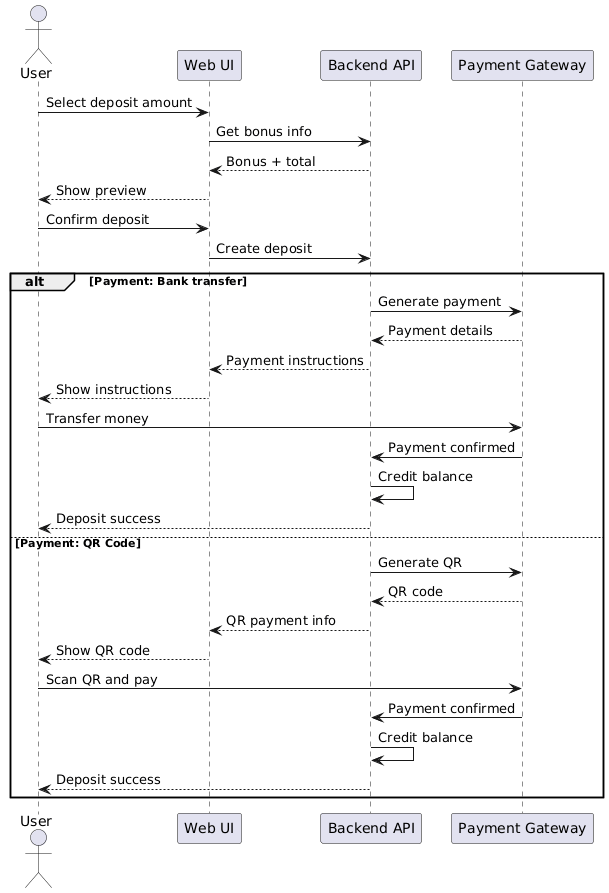

The diagram above was rendered by PlantUML. Its source (embedded in the PNG):
@startuml Deposit to Account Use Case - Sequence Diagram

actor User
participant "Web UI" as UI
participant "Backend API" as API
participant "Payment Gateway" as Payment

User -> UI: Select deposit amount
UI -> API: Get bonus info
API --> UI: Bonus + total
UI --> User: Show preview

User -> UI: Confirm deposit
UI -> API: Create deposit

alt Payment: Bank transfer
  API -> Payment: Generate payment
  Payment --> API: Payment details
  API --> UI: Payment instructions
  UI --> User: Show instructions
  
  User -> Payment: Transfer money
  Payment -> API: Payment confirmed
  API -> API: Credit balance
  API --> User: Deposit success
  
else Payment: QR Code
  API -> Payment: Generate QR
  Payment --> API: QR code
  API --> UI: QR payment info
  UI --> User: Show QR code
  
  User -> Payment: Scan QR and pay
  Payment -> API: Payment confirmed
  API -> API: Credit balance
  API --> User: Deposit success
end

@enduml